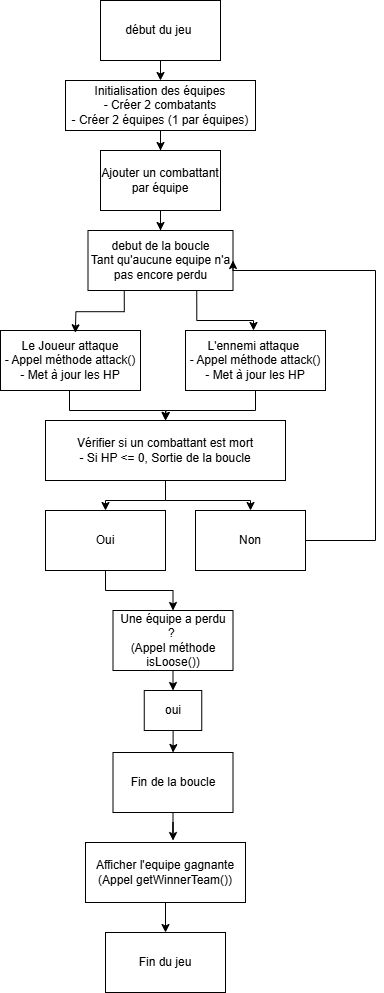

The diagram above was exported from draw.io. Its source (the exported page's mxGraphModel, read from the mxfile embedded in the PNG):
<mxGraphModel dx="2580" dy="1044" grid="1" gridSize="10" guides="1" tooltips="1" connect="1" arrows="1" fold="1" page="1" pageScale="1" pageWidth="827" pageHeight="1169" math="0" shadow="0">
  <root>
    <mxCell id="0" />
    <mxCell id="1" parent="0" />
    <mxCell id="JXUv5Sdd6s_kwLz9Bu8U-14" style="edgeStyle=orthogonalEdgeStyle;rounded=0;orthogonalLoop=1;jettySize=auto;html=1;exitX=0.5;exitY=1;exitDx=0;exitDy=0;entryX=0.5;entryY=0;entryDx=0;entryDy=0;" edge="1" parent="1" source="JXUv5Sdd6s_kwLz9Bu8U-2" target="JXUv5Sdd6s_kwLz9Bu8U-3">
      <mxGeometry relative="1" as="geometry" />
    </mxCell>
    <mxCell id="JXUv5Sdd6s_kwLz9Bu8U-2" value="début du jeu&amp;nbsp;" style="rounded=0;whiteSpace=wrap;html=1;" vertex="1" parent="1">
      <mxGeometry x="349" y="20" width="120" height="60" as="geometry" />
    </mxCell>
    <mxCell id="JXUv5Sdd6s_kwLz9Bu8U-15" style="edgeStyle=orthogonalEdgeStyle;rounded=0;orthogonalLoop=1;jettySize=auto;html=1;entryX=0.5;entryY=0;entryDx=0;entryDy=0;" edge="1" parent="1" source="JXUv5Sdd6s_kwLz9Bu8U-3" target="JXUv5Sdd6s_kwLz9Bu8U-33">
      <mxGeometry relative="1" as="geometry">
        <mxPoint x="409" y="180" as="targetPoint" />
      </mxGeometry>
    </mxCell>
    <mxCell id="JXUv5Sdd6s_kwLz9Bu8U-3" value="Initialisation des équipes&lt;br&gt;- Créer 2 combatants&lt;br&gt;- Créer 2 équipes (1 par équipes)" style="rounded=0;whiteSpace=wrap;html=1;" vertex="1" parent="1">
      <mxGeometry x="314" y="100" width="190" height="50" as="geometry" />
    </mxCell>
    <mxCell id="JXUv5Sdd6s_kwLz9Bu8U-18" style="edgeStyle=orthogonalEdgeStyle;rounded=0;orthogonalLoop=1;jettySize=auto;html=1;exitX=0.75;exitY=1;exitDx=0;exitDy=0;" edge="1" parent="1" source="JXUv5Sdd6s_kwLz9Bu8U-4" target="JXUv5Sdd6s_kwLz9Bu8U-6">
      <mxGeometry relative="1" as="geometry">
        <Array as="points">
          <mxPoint x="445" y="340" />
          <mxPoint x="502" y="340" />
        </Array>
      </mxGeometry>
    </mxCell>
    <mxCell id="JXUv5Sdd6s_kwLz9Bu8U-4" value="debut de la boucle&lt;br&gt;Tant qu'aucune equipe n'a pas encore perdu" style="rounded=0;whiteSpace=wrap;html=1;" vertex="1" parent="1">
      <mxGeometry x="336.5" y="250" width="145" height="60" as="geometry" />
    </mxCell>
    <mxCell id="JXUv5Sdd6s_kwLz9Bu8U-19" style="edgeStyle=orthogonalEdgeStyle;rounded=0;orthogonalLoop=1;jettySize=auto;html=1;exitX=0.5;exitY=1;exitDx=0;exitDy=0;entryX=0.5;entryY=0;entryDx=0;entryDy=0;" edge="1" parent="1" target="JXUv5Sdd6s_kwLz9Bu8U-7">
      <mxGeometry relative="1" as="geometry">
        <mxPoint x="318" y="410" as="sourcePoint" />
        <Array as="points">
          <mxPoint x="318" y="430" />
          <mxPoint x="414" y="430" />
        </Array>
      </mxGeometry>
    </mxCell>
    <mxCell id="JXUv5Sdd6s_kwLz9Bu8U-5" value="Le Joueur attaque&lt;br&gt;- Appel méthode attack()&lt;br&gt;- Met à jour les HP" style="rounded=0;whiteSpace=wrap;html=1;" vertex="1" parent="1">
      <mxGeometry x="249" y="350" width="140" height="60" as="geometry" />
    </mxCell>
    <mxCell id="JXUv5Sdd6s_kwLz9Bu8U-20" style="edgeStyle=orthogonalEdgeStyle;rounded=0;orthogonalLoop=1;jettySize=auto;html=1;exitX=0.5;exitY=1;exitDx=0;exitDy=0;" edge="1" parent="1" source="JXUv5Sdd6s_kwLz9Bu8U-6">
      <mxGeometry relative="1" as="geometry">
        <mxPoint x="414" y="440" as="targetPoint" />
      </mxGeometry>
    </mxCell>
    <mxCell id="JXUv5Sdd6s_kwLz9Bu8U-6" value="L'ennemi attaque&amp;nbsp;&lt;br&gt;- Appel méthode attack()&lt;br&gt;- Met à jour les HP" style="rounded=0;whiteSpace=wrap;html=1;" vertex="1" parent="1">
      <mxGeometry x="434" y="350" width="140" height="60" as="geometry" />
    </mxCell>
    <mxCell id="JXUv5Sdd6s_kwLz9Bu8U-21" style="edgeStyle=orthogonalEdgeStyle;rounded=0;orthogonalLoop=1;jettySize=auto;html=1;" edge="1" parent="1" source="JXUv5Sdd6s_kwLz9Bu8U-9" target="JXUv5Sdd6s_kwLz9Bu8U-8">
      <mxGeometry relative="1" as="geometry" />
    </mxCell>
    <mxCell id="JXUv5Sdd6s_kwLz9Bu8U-24" style="edgeStyle=orthogonalEdgeStyle;rounded=0;orthogonalLoop=1;jettySize=auto;html=1;exitX=0.5;exitY=1;exitDx=0;exitDy=0;entryX=0.5;entryY=0;entryDx=0;entryDy=0;" edge="1" parent="1" source="JXUv5Sdd6s_kwLz9Bu8U-7" target="JXUv5Sdd6s_kwLz9Bu8U-10">
      <mxGeometry relative="1" as="geometry" />
    </mxCell>
    <mxCell id="JXUv5Sdd6s_kwLz9Bu8U-7" value="Vérifier si un combattant est mort&lt;br&gt;- Si HP &amp;lt;= 0, Sortie de la boucle" style="rounded=0;whiteSpace=wrap;html=1;" vertex="1" parent="1">
      <mxGeometry x="294" y="440" width="240" height="60" as="geometry" />
    </mxCell>
    <mxCell id="JXUv5Sdd6s_kwLz9Bu8U-27" value="" style="edgeStyle=orthogonalEdgeStyle;rounded=0;orthogonalLoop=1;jettySize=auto;html=1;" edge="1" parent="1" source="JXUv5Sdd6s_kwLz9Bu8U-8" target="JXUv5Sdd6s_kwLz9Bu8U-26">
      <mxGeometry relative="1" as="geometry" />
    </mxCell>
    <mxCell id="JXUv5Sdd6s_kwLz9Bu8U-8" value="Une équipe a perdu ?&amp;nbsp;&lt;br&gt;(Appel méthode isLoose())" style="rounded=0;whiteSpace=wrap;html=1;" vertex="1" parent="1">
      <mxGeometry x="361.5" y="630" width="120" height="60" as="geometry" />
    </mxCell>
    <mxCell id="JXUv5Sdd6s_kwLz9Bu8U-25" style="edgeStyle=orthogonalEdgeStyle;rounded=0;orthogonalLoop=1;jettySize=auto;html=1;entryX=1;entryY=0.5;entryDx=0;entryDy=0;" edge="1" parent="1" source="JXUv5Sdd6s_kwLz9Bu8U-10" target="JXUv5Sdd6s_kwLz9Bu8U-4">
      <mxGeometry relative="1" as="geometry">
        <Array as="points">
          <mxPoint x="624" y="560" />
          <mxPoint x="624" y="290" />
        </Array>
      </mxGeometry>
    </mxCell>
    <mxCell id="JXUv5Sdd6s_kwLz9Bu8U-10" value="Non" style="whiteSpace=wrap;html=1;" vertex="1" parent="1">
      <mxGeometry x="444" y="530" width="110" height="60" as="geometry" />
    </mxCell>
    <mxCell id="JXUv5Sdd6s_kwLz9Bu8U-11" value="Fin de la boucle" style="whiteSpace=wrap;html=1;" vertex="1" parent="1">
      <mxGeometry x="361.5" y="772" width="120" height="60" as="geometry" />
    </mxCell>
    <mxCell id="JXUv5Sdd6s_kwLz9Bu8U-32" style="edgeStyle=orthogonalEdgeStyle;rounded=0;orthogonalLoop=1;jettySize=auto;html=1;" edge="1" parent="1" source="JXUv5Sdd6s_kwLz9Bu8U-12" target="JXUv5Sdd6s_kwLz9Bu8U-13">
      <mxGeometry relative="1" as="geometry" />
    </mxCell>
    <mxCell id="JXUv5Sdd6s_kwLz9Bu8U-12" value="Afficher l'equipe gagnante&lt;br&gt;(Appel getWinnerTeam())" style="whiteSpace=wrap;html=1;" vertex="1" parent="1">
      <mxGeometry x="334" y="862" width="160" height="60" as="geometry" />
    </mxCell>
    <mxCell id="JXUv5Sdd6s_kwLz9Bu8U-13" value="Fin du jeu" style="whiteSpace=wrap;html=1;" vertex="1" parent="1">
      <mxGeometry x="354" y="952" width="120" height="60" as="geometry" />
    </mxCell>
    <mxCell id="JXUv5Sdd6s_kwLz9Bu8U-17" style="edgeStyle=orthogonalEdgeStyle;rounded=0;orthogonalLoop=1;jettySize=auto;html=1;exitX=0.25;exitY=1;exitDx=0;exitDy=0;entryX=0.542;entryY=0.038;entryDx=0;entryDy=0;entryPerimeter=0;" edge="1" parent="1" source="JXUv5Sdd6s_kwLz9Bu8U-4">
      <mxGeometry relative="1" as="geometry">
        <mxPoint x="323.88000000000056" y="352.28" as="targetPoint" />
      </mxGeometry>
    </mxCell>
    <mxCell id="JXUv5Sdd6s_kwLz9Bu8U-23" value="" style="edgeStyle=orthogonalEdgeStyle;rounded=0;orthogonalLoop=1;jettySize=auto;html=1;" edge="1" parent="1" source="JXUv5Sdd6s_kwLz9Bu8U-7" target="JXUv5Sdd6s_kwLz9Bu8U-9">
      <mxGeometry relative="1" as="geometry">
        <mxPoint x="414" y="500" as="sourcePoint" />
        <mxPoint x="354" y="630" as="targetPoint" />
      </mxGeometry>
    </mxCell>
    <mxCell id="JXUv5Sdd6s_kwLz9Bu8U-9" value="Oui" style="whiteSpace=wrap;html=1;" vertex="1" parent="1">
      <mxGeometry x="294" y="530" width="120" height="60" as="geometry" />
    </mxCell>
    <mxCell id="JXUv5Sdd6s_kwLz9Bu8U-30" style="edgeStyle=orthogonalEdgeStyle;rounded=0;orthogonalLoop=1;jettySize=auto;html=1;" edge="1" parent="1" source="JXUv5Sdd6s_kwLz9Bu8U-26" target="JXUv5Sdd6s_kwLz9Bu8U-11">
      <mxGeometry relative="1" as="geometry" />
    </mxCell>
    <mxCell id="JXUv5Sdd6s_kwLz9Bu8U-26" value="oui" style="whiteSpace=wrap;html=1;" vertex="1" parent="1">
      <mxGeometry x="392.75" y="710" width="57.5" height="40" as="geometry" />
    </mxCell>
    <mxCell id="JXUv5Sdd6s_kwLz9Bu8U-31" style="edgeStyle=orthogonalEdgeStyle;rounded=0;orthogonalLoop=1;jettySize=auto;html=1;entryX=0.547;entryY=-0.033;entryDx=0;entryDy=0;entryPerimeter=0;" edge="1" parent="1" source="JXUv5Sdd6s_kwLz9Bu8U-11" target="JXUv5Sdd6s_kwLz9Bu8U-12">
      <mxGeometry relative="1" as="geometry" />
    </mxCell>
    <mxCell id="JXUv5Sdd6s_kwLz9Bu8U-34" value="" style="edgeStyle=orthogonalEdgeStyle;rounded=0;orthogonalLoop=1;jettySize=auto;html=1;" edge="1" parent="1" source="JXUv5Sdd6s_kwLz9Bu8U-33" target="JXUv5Sdd6s_kwLz9Bu8U-4">
      <mxGeometry relative="1" as="geometry" />
    </mxCell>
    <mxCell id="JXUv5Sdd6s_kwLz9Bu8U-33" value="Ajouter un combattant par équipe" style="whiteSpace=wrap;html=1;" vertex="1" parent="1">
      <mxGeometry x="349" y="170" width="120" height="60" as="geometry" />
    </mxCell>
  </root>
</mxGraphModel>